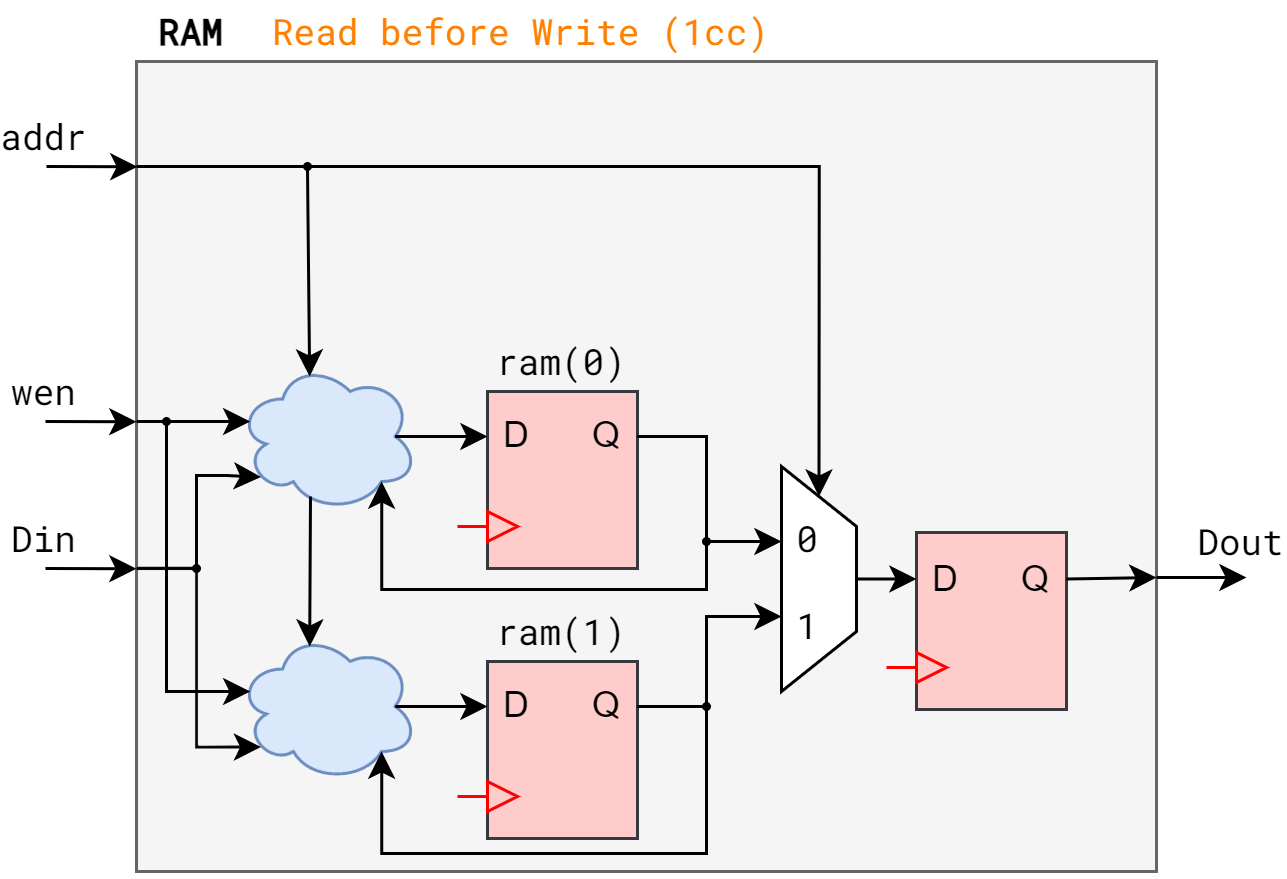

The diagram above was exported from draw.io. Its source (the exported page's mxGraphModel, read from the mxfile embedded in the PNG):
<mxGraphModel dx="1120" dy="1079" grid="1" gridSize="10" guides="1" tooltips="1" connect="1" arrows="1" fold="1" page="1" pageScale="1" pageWidth="1169" pageHeight="827" math="1" shadow="0">
  <root>
    <mxCell id="0" />
    <mxCell id="1" parent="0" />
    <mxCell id="2" value="" style="rounded=0;whiteSpace=wrap;html=1;fontFamily=Roboto Mono;fontSource=https%3A%2F%2Ffonts.googleapis.com%2Fcss%3Ffamily%3DRoboto%2BMono;fontSize=12;fillColor=#f5f5f5;fontColor=#333333;strokeColor=#666666;" vertex="1" parent="1">
      <mxGeometry x="120" y="1330" width="340" height="270" as="geometry" />
    </mxCell>
    <mxCell id="3" value="" style="rounded=0;whiteSpace=wrap;html=1;fontSize=12;fillColor=#ffcccc;strokeColor=#36393d;" vertex="1" parent="1">
      <mxGeometry x="237" y="1440" width="50" height="59" as="geometry" />
    </mxCell>
    <mxCell id="4" value="D" style="text;html=1;strokeColor=none;fillColor=none;align=center;verticalAlign=middle;whiteSpace=wrap;rounded=0;fontSize=12;fontColor=#000000;" vertex="1" parent="1">
      <mxGeometry x="237" y="1445" width="20" height="20" as="geometry" />
    </mxCell>
    <mxCell id="5" value="Q" style="text;html=1;strokeColor=none;fillColor=none;align=center;verticalAlign=middle;whiteSpace=wrap;rounded=0;fontSize=12;fontColor=#000000;" vertex="1" parent="1">
      <mxGeometry x="267" y="1445" width="20" height="20" as="geometry" />
    </mxCell>
    <mxCell id="6" value="" style="triangle;whiteSpace=wrap;html=1;fontSize=12;fillColor=#ffcccc;strokeColor=#FF0000;" vertex="1" parent="1">
      <mxGeometry x="237" y="1480" width="10" height="10" as="geometry" />
    </mxCell>
    <mxCell id="7" value="" style="endArrow=none;html=1;strokeColor=#FF0000;strokeWidth=1;fontSize=12;fontColor=#000000;curved=1;exitX=0;exitY=0.5;exitDx=0;exitDy=0;rounded=0;" edge="1" source="6" parent="1">
      <mxGeometry width="50" height="50" relative="1" as="geometry">
        <mxPoint x="247" y="1499" as="sourcePoint" />
        <mxPoint x="227" y="1485" as="targetPoint" />
      </mxGeometry>
    </mxCell>
    <mxCell id="8" value="" style="rounded=0;whiteSpace=wrap;html=1;fontSize=12;fillColor=#ffcccc;strokeColor=#36393d;" vertex="1" parent="1">
      <mxGeometry x="237" y="1530" width="50" height="59" as="geometry" />
    </mxCell>
    <mxCell id="9" value="D" style="text;html=1;strokeColor=none;fillColor=none;align=center;verticalAlign=middle;whiteSpace=wrap;rounded=0;fontSize=12;fontColor=#000000;" vertex="1" parent="1">
      <mxGeometry x="237" y="1535" width="20" height="20" as="geometry" />
    </mxCell>
    <mxCell id="10" value="Q" style="text;html=1;strokeColor=none;fillColor=none;align=center;verticalAlign=middle;whiteSpace=wrap;rounded=0;fontSize=12;fontColor=#000000;" vertex="1" parent="1">
      <mxGeometry x="267" y="1535" width="20" height="20" as="geometry" />
    </mxCell>
    <mxCell id="11" value="" style="triangle;whiteSpace=wrap;html=1;fontSize=12;fillColor=#ffcccc;strokeColor=#FF0000;" vertex="1" parent="1">
      <mxGeometry x="237" y="1570" width="10" height="10" as="geometry" />
    </mxCell>
    <mxCell id="12" value="" style="endArrow=none;html=1;strokeColor=#FF0000;strokeWidth=1;fontSize=12;fontColor=#000000;curved=1;exitX=0;exitY=0.5;exitDx=0;exitDy=0;rounded=0;" edge="1" source="11" parent="1">
      <mxGeometry width="50" height="50" relative="1" as="geometry">
        <mxPoint x="247" y="1589" as="sourcePoint" />
        <mxPoint x="227" y="1575" as="targetPoint" />
      </mxGeometry>
    </mxCell>
    <mxCell id="13" value="ram(0)" style="text;html=1;strokeColor=none;fillColor=none;align=center;verticalAlign=middle;whiteSpace=wrap;rounded=0;fontSize=12;fontFamily=Roboto Mono;fontSource=https%3A%2F%2Ffonts.googleapis.com%2Fcss%3Ffamily%3DRoboto%2BMono;" vertex="1" parent="1">
      <mxGeometry x="233.72" y="1420" width="56.28" height="20" as="geometry" />
    </mxCell>
    <mxCell id="14" value="ram(1)" style="text;html=1;strokeColor=none;fillColor=none;align=center;verticalAlign=middle;whiteSpace=wrap;rounded=0;fontSize=12;fontFamily=Roboto Mono;fontSource=https%3A%2F%2Ffonts.googleapis.com%2Fcss%3Ffamily%3DRoboto%2BMono;" vertex="1" parent="1">
      <mxGeometry x="233.72" y="1510" width="56.28" height="20" as="geometry" />
    </mxCell>
    <mxCell id="15" value="" style="ellipse;shape=cloud;whiteSpace=wrap;html=1;fontFamily=Roboto Mono;fontSource=https%3A%2F%2Ffonts.googleapis.com%2Fcss%3Ffamily%3DRoboto%2BMono;fontSize=12;fillColor=#dae8fc;strokeColor=#6c8ebf;" vertex="1" parent="1">
      <mxGeometry x="153.72" y="1430" width="60" height="50" as="geometry" />
    </mxCell>
    <mxCell id="16" value="" style="ellipse;shape=cloud;whiteSpace=wrap;html=1;fontFamily=Roboto Mono;fontSource=https%3A%2F%2Ffonts.googleapis.com%2Fcss%3Ffamily%3DRoboto%2BMono;fontSize=12;fillColor=#dae8fc;strokeColor=#6c8ebf;" vertex="1" parent="1">
      <mxGeometry x="153.72" y="1520" width="60" height="50" as="geometry" />
    </mxCell>
    <mxCell id="17" value="" style="shape=trapezoid;perimeter=trapezoidPerimeter;whiteSpace=wrap;html=1;fixedSize=1;fontFamily=Roboto Mono;fontSource=https%3A%2F%2Ffonts.googleapis.com%2Fcss%3Ffamily%3DRoboto%2BMono;fontSize=12;rotation=90;" vertex="1" parent="1">
      <mxGeometry x="310" y="1490" width="75" height="25" as="geometry" />
    </mxCell>
    <mxCell id="18" value="0&lt;br&gt;&lt;br&gt;1" style="text;html=1;strokeColor=none;fillColor=none;align=center;verticalAlign=middle;whiteSpace=wrap;rounded=0;fontSize=12;fontFamily=Roboto Mono;" vertex="1" parent="1">
      <mxGeometry x="335" y="1477.5" width="18" height="50" as="geometry" />
    </mxCell>
    <mxCell id="19" value="&lt;b&gt;RAM&lt;/b&gt;" style="text;html=1;strokeColor=none;fillColor=none;align=center;verticalAlign=middle;whiteSpace=wrap;rounded=0;fontSize=12;fontFamily=Roboto Mono;" vertex="1" parent="1">
      <mxGeometry x="117" y="1310" width="43" height="20" as="geometry" />
    </mxCell>
    <mxCell id="20" value="" style="endArrow=classic;html=1;rounded=0;fontFamily=Roboto Mono;fontSource=https%3A%2F%2Ffonts.googleapis.com%2Fcss%3Ffamily%3DRoboto%2BMono;fontSize=12;entryX=0;entryY=0.5;entryDx=0;entryDy=0;edgeStyle=orthogonalEdgeStyle;" edge="1" target="17" parent="1">
      <mxGeometry width="50" height="50" relative="1" as="geometry">
        <mxPoint x="120" y="1365" as="sourcePoint" />
        <mxPoint x="237" y="1365" as="targetPoint" />
      </mxGeometry>
    </mxCell>
    <mxCell id="21" value="" style="endArrow=classic;html=1;rounded=0;fontFamily=Roboto Mono;fontSource=https%3A%2F%2Ffonts.googleapis.com%2Fcss%3Ffamily%3DRoboto%2BMono;fontSize=12;entryX=0.001;entryY=0.121;entryDx=0;entryDy=0;entryPerimeter=0;" edge="1" parent="1">
      <mxGeometry width="50" height="50" relative="1" as="geometry">
        <mxPoint x="90" y="1365" as="sourcePoint" />
        <mxPoint x="120.34000000000015" y="1365.0899999999997" as="targetPoint" />
      </mxGeometry>
    </mxCell>
    <mxCell id="22" value="addr" style="edgeLabel;html=1;align=center;verticalAlign=middle;resizable=0;points=[];fontSize=12;fontFamily=Roboto Mono;" vertex="1" connectable="0" parent="21">
      <mxGeometry x="-0.8148" relative="1" as="geometry">
        <mxPoint x="-4" y="-10" as="offset" />
      </mxGeometry>
    </mxCell>
    <mxCell id="23" value="" style="endArrow=classic;html=1;rounded=0;fontFamily=Roboto Mono;fontSource=https%3A%2F%2Ffonts.googleapis.com%2Fcss%3Ffamily%3DRoboto%2BMono;fontSize=12;entryX=0.001;entryY=0.121;entryDx=0;entryDy=0;entryPerimeter=0;" edge="1" parent="1">
      <mxGeometry width="50" height="50" relative="1" as="geometry">
        <mxPoint x="89.66000000000008" y="1450" as="sourcePoint" />
        <mxPoint x="120" y="1450.0900000000001" as="targetPoint" />
      </mxGeometry>
    </mxCell>
    <mxCell id="24" value="wen" style="edgeLabel;html=1;align=center;verticalAlign=middle;resizable=0;points=[];fontSize=12;fontFamily=Roboto Mono;" vertex="1" connectable="0" parent="23">
      <mxGeometry x="-0.8148" relative="1" as="geometry">
        <mxPoint x="-4" y="-10" as="offset" />
      </mxGeometry>
    </mxCell>
    <mxCell id="25" value="" style="endArrow=classic;html=1;rounded=0;fontFamily=Roboto Mono;fontSource=https%3A%2F%2Ffonts.googleapis.com%2Fcss%3Ffamily%3DRoboto%2BMono;fontSize=12;entryX=0.001;entryY=0.121;entryDx=0;entryDy=0;entryPerimeter=0;" edge="1" parent="1">
      <mxGeometry width="50" height="50" relative="1" as="geometry">
        <mxPoint x="89.65999999999985" y="1499" as="sourcePoint" />
        <mxPoint x="120" y="1499.0900000000001" as="targetPoint" />
      </mxGeometry>
    </mxCell>
    <mxCell id="26" value="Din" style="edgeLabel;html=1;align=center;verticalAlign=middle;resizable=0;points=[];fontSize=12;fontFamily=Roboto Mono;" vertex="1" connectable="0" parent="25">
      <mxGeometry x="-0.8148" relative="1" as="geometry">
        <mxPoint x="-4" y="-10" as="offset" />
      </mxGeometry>
    </mxCell>
    <mxCell id="27" value="" style="endArrow=classic;html=1;rounded=0;fontFamily=Roboto Mono;fontSource=https%3A%2F%2Ffonts.googleapis.com%2Fcss%3Ffamily%3DRoboto%2BMono;fontSize=12;" edge="1" parent="1">
      <mxGeometry width="50" height="50" relative="1" as="geometry">
        <mxPoint x="460" y="1502" as="sourcePoint" />
        <mxPoint x="490" y="1502" as="targetPoint" />
      </mxGeometry>
    </mxCell>
    <mxCell id="28" value="Dout" style="edgeLabel;html=1;align=center;verticalAlign=middle;resizable=0;points=[];fontSize=12;fontFamily=Roboto Mono;" vertex="1" connectable="0" parent="27">
      <mxGeometry x="-0.8148" relative="1" as="geometry">
        <mxPoint x="25" y="-12" as="offset" />
      </mxGeometry>
    </mxCell>
    <mxCell id="29" value="" style="endArrow=classic;html=1;rounded=0;fontFamily=Roboto Mono;fontSource=https%3A%2F%2Ffonts.googleapis.com%2Fcss%3Ffamily%3DRoboto%2BMono;fontSize=12;entryX=0.07;entryY=0.4;entryDx=0;entryDy=0;entryPerimeter=0;edgeStyle=orthogonalEdgeStyle;" edge="1" target="16" parent="1">
      <mxGeometry width="50" height="50" relative="1" as="geometry">
        <mxPoint x="120" y="1450" as="sourcePoint" />
        <mxPoint x="280" y="1380" as="targetPoint" />
        <Array as="points">
          <mxPoint x="130" y="1450" />
          <mxPoint x="130" y="1540" />
        </Array>
      </mxGeometry>
    </mxCell>
    <mxCell id="30" value="" style="endArrow=classic;html=1;rounded=0;fontFamily=Roboto Mono;fontSource=https%3A%2F%2Ffonts.googleapis.com%2Fcss%3Ffamily%3DRoboto%2BMono;fontSize=12;entryX=0.07;entryY=0.4;entryDx=0;entryDy=0;entryPerimeter=0;" edge="1" target="15" parent="1">
      <mxGeometry width="50" height="50" relative="1" as="geometry">
        <mxPoint x="130" y="1450" as="sourcePoint" />
        <mxPoint x="200" y="1460" as="targetPoint" />
      </mxGeometry>
    </mxCell>
    <mxCell id="31" value="" style="endArrow=classic;html=1;rounded=0;fontFamily=Roboto Mono;fontSource=https%3A%2F%2Ffonts.googleapis.com%2Fcss%3Ffamily%3DRoboto%2BMono;fontSize=12;entryX=0.13;entryY=0.77;entryDx=0;entryDy=0;entryPerimeter=0;exitX=0;exitY=0.626;exitDx=0;exitDy=0;exitPerimeter=0;edgeStyle=orthogonalEdgeStyle;" edge="1" source="2" target="16" parent="1">
      <mxGeometry width="50" height="50" relative="1" as="geometry">
        <mxPoint x="120.00000000000003" y="1499.08" as="sourcePoint" />
        <mxPoint x="161.52000000000004" y="1558.5" as="targetPoint" />
        <Array as="points">
          <mxPoint x="140" y="1499" />
          <mxPoint x="140" y="1559" />
        </Array>
      </mxGeometry>
    </mxCell>
    <mxCell id="32" value="" style="endArrow=classic;html=1;rounded=0;fontFamily=Roboto Mono;fontSource=https%3A%2F%2Ffonts.googleapis.com%2Fcss%3Ffamily%3DRoboto%2BMono;fontSize=12;entryX=0.13;entryY=0.77;entryDx=0;entryDy=0;entryPerimeter=0;edgeStyle=orthogonalEdgeStyle;" edge="1" target="15" parent="1">
      <mxGeometry width="50" height="50" relative="1" as="geometry">
        <mxPoint x="140" y="1500" as="sourcePoint" />
        <mxPoint x="171.52000000000004" y="1568.5" as="targetPoint" />
        <Array as="points">
          <mxPoint x="140" y="1468" />
          <mxPoint x="150" y="1468" />
        </Array>
      </mxGeometry>
    </mxCell>
    <mxCell id="33" value="" style="ellipse;whiteSpace=wrap;html=1;fontFamily=Roboto Mono;fontSource=https%3A%2F%2Ffonts.googleapis.com%2Fcss%3Ffamily%3DRoboto%2BMono;fontSize=12;fillColor=#000000;" vertex="1" parent="1">
      <mxGeometry x="129" y="1449" width="2" height="2" as="geometry" />
    </mxCell>
    <mxCell id="34" value="" style="ellipse;whiteSpace=wrap;html=1;fontFamily=Roboto Mono;fontSource=https%3A%2F%2Ffonts.googleapis.com%2Fcss%3Ffamily%3DRoboto%2BMono;fontSize=12;fillColor=#000000;" vertex="1" parent="1">
      <mxGeometry x="139" y="1498" width="2" height="2" as="geometry" />
    </mxCell>
    <mxCell id="35" value="" style="endArrow=classic;html=1;rounded=0;fontFamily=Roboto Mono;fontSource=https%3A%2F%2Ffonts.googleapis.com%2Fcss%3Ffamily%3DRoboto%2BMono;fontSize=12;exitX=1;exitY=0.5;exitDx=0;exitDy=0;entryX=0;entryY=0.25;entryDx=0;entryDy=0;edgeStyle=orthogonalEdgeStyle;" edge="1" source="5" target="18" parent="1">
      <mxGeometry width="50" height="50" relative="1" as="geometry">
        <mxPoint x="270" y="1450" as="sourcePoint" />
        <mxPoint x="320" y="1400" as="targetPoint" />
        <Array as="points">
          <mxPoint x="310" y="1455" />
          <mxPoint x="310" y="1490" />
        </Array>
      </mxGeometry>
    </mxCell>
    <mxCell id="36" value="" style="endArrow=classic;html=1;rounded=0;fontFamily=Roboto Mono;fontSource=https%3A%2F%2Ffonts.googleapis.com%2Fcss%3Ffamily%3DRoboto%2BMono;fontSize=12;exitX=1;exitY=0.5;exitDx=0;exitDy=0;entryX=0;entryY=0.75;entryDx=0;entryDy=0;edgeStyle=orthogonalEdgeStyle;" edge="1" source="10" target="18" parent="1">
      <mxGeometry width="50" height="50" relative="1" as="geometry">
        <mxPoint x="297" y="1465" as="sourcePoint" />
        <mxPoint x="345" y="1500" as="targetPoint" />
        <Array as="points">
          <mxPoint x="310" y="1545" />
          <mxPoint x="310" y="1515" />
        </Array>
      </mxGeometry>
    </mxCell>
    <mxCell id="37" value="" style="endArrow=classic;html=1;rounded=0;fontFamily=Roboto Mono;fontSource=https%3A%2F%2Ffonts.googleapis.com%2Fcss%3Ffamily%3DRoboto%2BMono;fontSize=12;exitX=1;exitY=0.5;exitDx=0;exitDy=0;entryX=0.8;entryY=0.8;entryDx=0;entryDy=0;edgeStyle=orthogonalEdgeStyle;entryPerimeter=0;" edge="1" source="5" target="15" parent="1">
      <mxGeometry width="50" height="50" relative="1" as="geometry">
        <mxPoint x="297" y="1465" as="sourcePoint" />
        <mxPoint x="345" y="1500" as="targetPoint" />
        <Array as="points">
          <mxPoint x="310" y="1455" />
          <mxPoint x="310" y="1506" />
          <mxPoint x="202" y="1506" />
        </Array>
      </mxGeometry>
    </mxCell>
    <mxCell id="38" value="" style="endArrow=classic;html=1;rounded=0;fontFamily=Roboto Mono;fontSource=https%3A%2F%2Ffonts.googleapis.com%2Fcss%3Ffamily%3DRoboto%2BMono;fontSize=12;exitX=1;exitY=0.5;exitDx=0;exitDy=0;entryX=0.8;entryY=0.8;entryDx=0;entryDy=0;edgeStyle=orthogonalEdgeStyle;entryPerimeter=0;" edge="1" source="10" target="16" parent="1">
      <mxGeometry width="50" height="50" relative="1" as="geometry">
        <mxPoint x="297" y="1465" as="sourcePoint" />
        <mxPoint x="211.72000000000003" y="1480" as="targetPoint" />
        <Array as="points">
          <mxPoint x="310" y="1545" />
          <mxPoint x="310" y="1594" />
          <mxPoint x="202" y="1594" />
        </Array>
      </mxGeometry>
    </mxCell>
    <mxCell id="39" value="" style="ellipse;whiteSpace=wrap;html=1;fontFamily=Roboto Mono;fontSource=https%3A%2F%2Ffonts.googleapis.com%2Fcss%3Ffamily%3DRoboto%2BMono;fontSize=12;fillColor=#000000;" vertex="1" parent="1">
      <mxGeometry x="309" y="1544" width="2" height="2" as="geometry" />
    </mxCell>
    <mxCell id="40" value="" style="ellipse;whiteSpace=wrap;html=1;fontFamily=Roboto Mono;fontSource=https%3A%2F%2Ffonts.googleapis.com%2Fcss%3Ffamily%3DRoboto%2BMono;fontSize=12;fillColor=#000000;" vertex="1" parent="1">
      <mxGeometry x="309" y="1489" width="2" height="2" as="geometry" />
    </mxCell>
    <mxCell id="41" value="" style="endArrow=classic;html=1;rounded=0;fontFamily=Roboto Mono;fontSource=https%3A%2F%2Ffonts.googleapis.com%2Fcss%3Ffamily%3DRoboto%2BMono;fontSize=12;entryX=0.4;entryY=0.1;entryDx=0;entryDy=0;entryPerimeter=0;exitX=0.5;exitY=1;exitDx=0;exitDy=0;" edge="1" source="42" target="15" parent="1">
      <mxGeometry width="50" height="50" relative="1" as="geometry">
        <mxPoint x="177" y="1345" as="sourcePoint" />
        <mxPoint x="240" y="1440" as="targetPoint" />
      </mxGeometry>
    </mxCell>
    <mxCell id="42" value="" style="ellipse;whiteSpace=wrap;html=1;fontFamily=Roboto Mono;fontSource=https%3A%2F%2Ffonts.googleapis.com%2Fcss%3Ffamily%3DRoboto%2BMono;fontSize=12;fillColor=#000000;" vertex="1" parent="1">
      <mxGeometry x="176" y="1364" width="2" height="2" as="geometry" />
    </mxCell>
    <mxCell id="43" value="" style="endArrow=classic;html=1;rounded=0;fontFamily=Roboto Mono;fontSource=https%3A%2F%2Ffonts.googleapis.com%2Fcss%3Ffamily%3DRoboto%2BMono;fontSize=12;entryX=0.4;entryY=0.1;entryDx=0;entryDy=0;entryPerimeter=0;" edge="1" target="16" parent="1">
      <mxGeometry width="50" height="50" relative="1" as="geometry">
        <mxPoint x="178" y="1475" as="sourcePoint" />
        <mxPoint x="187.72000000000003" y="1445" as="targetPoint" />
      </mxGeometry>
    </mxCell>
    <mxCell id="44" value="Read before Write (1cc)" style="text;html=1;strokeColor=none;fillColor=none;align=center;verticalAlign=middle;whiteSpace=wrap;rounded=0;fontSize=12;fontFamily=Roboto Mono;fontColor=#FF8000;" vertex="1" parent="1">
      <mxGeometry x="155.5" y="1310" width="184.5" height="20" as="geometry" />
    </mxCell>
    <mxCell id="45" value="" style="rounded=0;whiteSpace=wrap;html=1;fontSize=12;fillColor=#ffcccc;strokeColor=#36393d;fontFamily=Roboto Mono;fontSource=https%3A%2F%2Ffonts.googleapis.com%2Fcss%3Ffamily%3DRoboto%2BMono;fontColor=#FF8000;" vertex="1" parent="1">
      <mxGeometry x="380" y="1487" width="50" height="59" as="geometry" />
    </mxCell>
    <mxCell id="46" value="" style="triangle;whiteSpace=wrap;html=1;fontSize=12;fillColor=#ffcccc;strokeColor=#FF0000;fontFamily=Roboto Mono;fontSource=https%3A%2F%2Ffonts.googleapis.com%2Fcss%3Ffamily%3DRoboto%2BMono;fontColor=#FF8000;" vertex="1" parent="1">
      <mxGeometry x="380" y="1527" width="10" height="10" as="geometry" />
    </mxCell>
    <mxCell id="47" value="" style="endArrow=none;html=1;strokeColor=#FF0000;strokeWidth=1;fontSize=12;fontColor=#000000;curved=1;exitX=0;exitY=0.5;exitDx=0;exitDy=0;rounded=0;fontFamily=Roboto Mono;fontSource=https%3A%2F%2Ffonts.googleapis.com%2Fcss%3Ffamily%3DRoboto%2BMono;" edge="1" source="46" parent="1">
      <mxGeometry width="50" height="50" relative="1" as="geometry">
        <mxPoint x="390" y="1546" as="sourcePoint" />
        <mxPoint x="370" y="1532" as="targetPoint" />
      </mxGeometry>
    </mxCell>
    <mxCell id="48" value="Q" style="text;html=1;strokeColor=none;fillColor=none;align=center;verticalAlign=middle;whiteSpace=wrap;rounded=0;fontSize=12;fontColor=#000000;" vertex="1" parent="1">
      <mxGeometry x="410" y="1492.5" width="20" height="20" as="geometry" />
    </mxCell>
    <mxCell id="49" value="D" style="text;html=1;strokeColor=none;fillColor=none;align=center;verticalAlign=middle;whiteSpace=wrap;rounded=0;fontSize=12;fontColor=#000000;" vertex="1" parent="1">
      <mxGeometry x="380" y="1492.5" width="20" height="20" as="geometry" />
    </mxCell>
    <mxCell id="50" value="" style="endArrow=classic;html=1;rounded=0;fontFamily=Roboto Mono;fontSource=https%3A%2F%2Ffonts.googleapis.com%2Fcss%3Ffamily%3DRoboto%2BMono;fontSize=12;fontColor=#FF8000;entryX=0;entryY=0.5;entryDx=0;entryDy=0;exitX=0.5;exitY=0;exitDx=0;exitDy=0;" edge="1" source="17" target="49" parent="1">
      <mxGeometry width="50" height="50" relative="1" as="geometry">
        <mxPoint x="350" y="1510" as="sourcePoint" />
        <mxPoint x="400" y="1460" as="targetPoint" />
      </mxGeometry>
    </mxCell>
    <mxCell id="51" value="" style="endArrow=classic;html=1;rounded=0;fontFamily=Roboto Mono;fontSource=https%3A%2F%2Ffonts.googleapis.com%2Fcss%3Ffamily%3DRoboto%2BMono;fontSize=12;fontColor=#FF8000;exitX=1;exitY=0.5;exitDx=0;exitDy=0;" edge="1" source="48" parent="1">
      <mxGeometry width="50" height="50" relative="1" as="geometry">
        <mxPoint x="370" y="1512.5" as="sourcePoint" />
        <mxPoint x="460" y="1502" as="targetPoint" />
      </mxGeometry>
    </mxCell>
    <mxCell id="52" value="" style="endArrow=classic;html=1;rounded=0;fontFamily=Roboto Mono;fontSource=https%3A%2F%2Ffonts.googleapis.com%2Fcss%3Ffamily%3DRoboto%2BMono;fontSize=12;fontColor=#FF8000;entryX=0;entryY=0.5;entryDx=0;entryDy=0;exitX=0.875;exitY=0.5;exitDx=0;exitDy=0;exitPerimeter=0;" edge="1" source="15" target="4" parent="1">
      <mxGeometry width="50" height="50" relative="1" as="geometry">
        <mxPoint x="206.22000000000003" y="1454.82" as="sourcePoint" />
        <mxPoint x="237" y="1454.82" as="targetPoint" />
      </mxGeometry>
    </mxCell>
    <mxCell id="53" value="" style="endArrow=classic;html=1;rounded=0;fontFamily=Roboto Mono;fontSource=https%3A%2F%2Ffonts.googleapis.com%2Fcss%3Ffamily%3DRoboto%2BMono;fontSize=12;fontColor=#FF8000;entryX=0;entryY=0.5;entryDx=0;entryDy=0;exitX=0.875;exitY=0.5;exitDx=0;exitDy=0;exitPerimeter=0;" edge="1" source="16" target="9" parent="1">
      <mxGeometry width="50" height="50" relative="1" as="geometry">
        <mxPoint x="216.22000000000003" y="1465" as="sourcePoint" />
        <mxPoint x="247" y="1465" as="targetPoint" />
      </mxGeometry>
    </mxCell>
  </root>
</mxGraphModel>